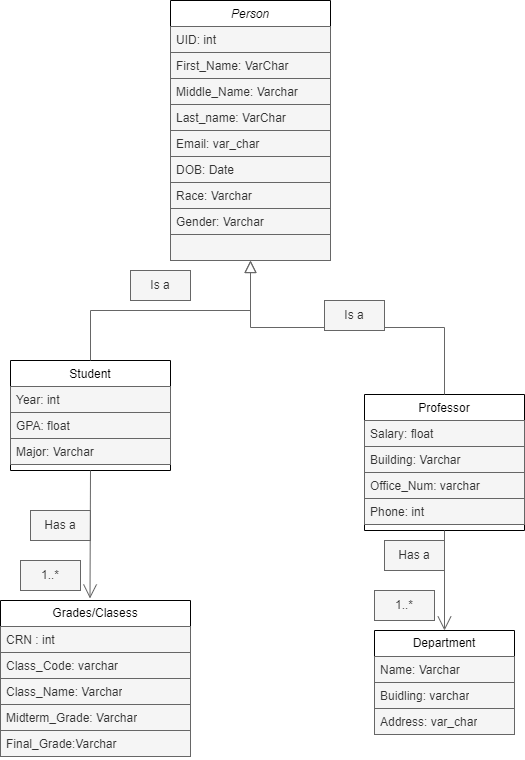

The diagram above was exported from draw.io. Its source (the exported page's mxGraphModel, read from the mxfile embedded in the PNG):
<mxGraphModel dx="1303" dy="988" grid="1" gridSize="10" guides="1" tooltips="1" connect="1" arrows="1" fold="1" page="1" pageScale="1" pageWidth="827" pageHeight="1169" background="#ffffff" math="0" shadow="0">
  <root>
    <mxCell id="WIyWlLk6GJQsqaUBKTNV-0" />
    <mxCell id="WIyWlLk6GJQsqaUBKTNV-1" parent="WIyWlLk6GJQsqaUBKTNV-0" />
    <mxCell id="zkfFHV4jXpPFQw0GAbJ--0" value="Person" style="swimlane;fontStyle=2;align=center;verticalAlign=top;childLayout=stackLayout;horizontal=1;startSize=26;horizontalStack=0;resizeParent=1;resizeLast=0;collapsible=1;marginBottom=0;rounded=0;shadow=0;strokeWidth=1;labelBackgroundColor=none;" parent="WIyWlLk6GJQsqaUBKTNV-1" vertex="1">
      <mxGeometry x="220" y="120" width="160" height="260" as="geometry">
        <mxRectangle x="230" y="140" width="160" height="26" as="alternateBounds" />
      </mxGeometry>
    </mxCell>
    <mxCell id="X_QNeGO7fW4urRgKRZ7r-2" value="UID: int" style="text;align=left;verticalAlign=top;spacingLeft=4;spacingRight=4;overflow=hidden;rotatable=0;points=[[0,0.5],[1,0.5]];portConstraint=eastwest;rounded=0;fillColor=#f5f5f5;strokeColor=#666666;fontColor=#333333;labelBackgroundColor=none;" parent="zkfFHV4jXpPFQw0GAbJ--0" vertex="1">
      <mxGeometry y="26" width="160" height="26" as="geometry" />
    </mxCell>
    <mxCell id="zkfFHV4jXpPFQw0GAbJ--1" value="First_Name: VarChar" style="text;align=left;verticalAlign=top;spacingLeft=4;spacingRight=4;overflow=hidden;rotatable=0;points=[[0,0.5],[1,0.5]];portConstraint=eastwest;rounded=0;fillColor=#f5f5f5;strokeColor=#666666;fontColor=#333333;labelBackgroundColor=none;" parent="zkfFHV4jXpPFQw0GAbJ--0" vertex="1">
      <mxGeometry y="52" width="160" height="26" as="geometry" />
    </mxCell>
    <mxCell id="zkfFHV4jXpPFQw0GAbJ--2" value="Middle_Name: Varchar" style="text;align=left;verticalAlign=top;spacingLeft=4;spacingRight=4;overflow=hidden;rotatable=0;points=[[0,0.5],[1,0.5]];portConstraint=eastwest;rounded=0;shadow=0;html=0;fillColor=#f5f5f5;strokeColor=#666666;fontColor=#333333;labelBackgroundColor=none;" parent="zkfFHV4jXpPFQw0GAbJ--0" vertex="1">
      <mxGeometry y="78" width="160" height="26" as="geometry" />
    </mxCell>
    <mxCell id="zkfFHV4jXpPFQw0GAbJ--3" value="Last_name: VarChar" style="text;align=left;verticalAlign=top;spacingLeft=4;spacingRight=4;overflow=hidden;rotatable=0;points=[[0,0.5],[1,0.5]];portConstraint=eastwest;rounded=0;shadow=0;html=0;fillColor=#f5f5f5;strokeColor=#666666;fontColor=#333333;labelBackgroundColor=none;" parent="zkfFHV4jXpPFQw0GAbJ--0" vertex="1">
      <mxGeometry y="104" width="160" height="26" as="geometry" />
    </mxCell>
    <mxCell id="X_QNeGO7fW4urRgKRZ7r-19" value="Email: var_char" style="text;align=left;verticalAlign=top;spacingLeft=4;spacingRight=4;overflow=hidden;rotatable=0;points=[[0,0.5],[1,0.5]];portConstraint=eastwest;rounded=0;shadow=0;html=0;fillColor=#f5f5f5;strokeColor=#666666;fontColor=#333333;labelBackgroundColor=none;" parent="zkfFHV4jXpPFQw0GAbJ--0" vertex="1">
      <mxGeometry y="130" width="160" height="26" as="geometry" />
    </mxCell>
    <mxCell id="X_QNeGO7fW4urRgKRZ7r-3" value="DOB: Date" style="text;align=left;verticalAlign=top;spacingLeft=4;spacingRight=4;overflow=hidden;rotatable=0;points=[[0,0.5],[1,0.5]];portConstraint=eastwest;rounded=0;shadow=0;html=0;fillColor=#f5f5f5;strokeColor=#666666;fontColor=#333333;labelBackgroundColor=none;" parent="zkfFHV4jXpPFQw0GAbJ--0" vertex="1">
      <mxGeometry y="156" width="160" height="26" as="geometry" />
    </mxCell>
    <mxCell id="X_QNeGO7fW4urRgKRZ7r-4" value="Race: Varchar" style="text;align=left;verticalAlign=top;spacingLeft=4;spacingRight=4;overflow=hidden;rotatable=0;points=[[0,0.5],[1,0.5]];portConstraint=eastwest;rounded=0;shadow=0;html=0;fillColor=#f5f5f5;strokeColor=#666666;fontColor=#333333;labelBackgroundColor=none;" parent="zkfFHV4jXpPFQw0GAbJ--0" vertex="1">
      <mxGeometry y="182" width="160" height="26" as="geometry" />
    </mxCell>
    <mxCell id="X_QNeGO7fW4urRgKRZ7r-5" value="Gender: Varchar" style="text;align=left;verticalAlign=top;spacingLeft=4;spacingRight=4;overflow=hidden;rotatable=0;points=[[0,0.5],[1,0.5]];portConstraint=eastwest;rounded=0;shadow=0;html=0;fillColor=#f5f5f5;strokeColor=#666666;fontColor=#333333;labelBackgroundColor=none;" parent="zkfFHV4jXpPFQw0GAbJ--0" vertex="1">
      <mxGeometry y="208" width="160" height="26" as="geometry" />
    </mxCell>
    <mxCell id="X_QNeGO7fW4urRgKRZ7r-6" style="text;align=left;verticalAlign=top;spacingLeft=4;spacingRight=4;overflow=hidden;rotatable=0;points=[[0,0.5],[1,0.5]];portConstraint=eastwest;rounded=0;shadow=0;html=0;fillColor=#f5f5f5;strokeColor=#666666;fontColor=#333333;labelBackgroundColor=none;" parent="zkfFHV4jXpPFQw0GAbJ--0" vertex="1">
      <mxGeometry y="234" width="160" height="26" as="geometry" />
    </mxCell>
    <mxCell id="zkfFHV4jXpPFQw0GAbJ--6" value="Student" style="swimlane;fontStyle=0;align=center;verticalAlign=top;childLayout=stackLayout;horizontal=1;startSize=26;horizontalStack=0;resizeParent=1;resizeLast=0;collapsible=1;marginBottom=0;rounded=0;shadow=0;strokeWidth=1;labelBackgroundColor=none;" parent="WIyWlLk6GJQsqaUBKTNV-1" vertex="1">
      <mxGeometry x="60" y="480" width="160" height="110" as="geometry">
        <mxRectangle x="60" y="480" width="160" height="26" as="alternateBounds" />
      </mxGeometry>
    </mxCell>
    <mxCell id="zkfFHV4jXpPFQw0GAbJ--7" value="Year: int" style="text;align=left;verticalAlign=top;spacingLeft=4;spacingRight=4;overflow=hidden;rotatable=0;points=[[0,0.5],[1,0.5]];portConstraint=eastwest;rounded=0;fillColor=#f5f5f5;strokeColor=#666666;fontColor=#333333;labelBackgroundColor=none;" parent="zkfFHV4jXpPFQw0GAbJ--6" vertex="1">
      <mxGeometry y="26" width="160" height="26" as="geometry" />
    </mxCell>
    <mxCell id="zkfFHV4jXpPFQw0GAbJ--8" value="GPA: float" style="text;align=left;verticalAlign=top;spacingLeft=4;spacingRight=4;overflow=hidden;rotatable=0;points=[[0,0.5],[1,0.5]];portConstraint=eastwest;rounded=0;shadow=0;html=0;fillColor=#f5f5f5;strokeColor=#666666;fontColor=#333333;labelBackgroundColor=none;" parent="zkfFHV4jXpPFQw0GAbJ--6" vertex="1">
      <mxGeometry y="52" width="160" height="26" as="geometry" />
    </mxCell>
    <mxCell id="X_QNeGO7fW4urRgKRZ7r-8" value="Major: Varchar" style="text;align=left;verticalAlign=top;spacingLeft=4;spacingRight=4;overflow=hidden;rotatable=0;points=[[0,0.5],[1,0.5]];portConstraint=eastwest;rounded=0;shadow=0;html=0;fillColor=#f5f5f5;strokeColor=#666666;fontColor=#333333;labelBackgroundColor=none;" parent="zkfFHV4jXpPFQw0GAbJ--6" vertex="1">
      <mxGeometry y="78" width="160" height="26" as="geometry" />
    </mxCell>
    <mxCell id="zkfFHV4jXpPFQw0GAbJ--12" value="" style="endArrow=block;endSize=10;endFill=0;shadow=0;strokeWidth=1;rounded=0;edgeStyle=elbowEdgeStyle;elbow=vertical;strokeColor=#666666;fontColor=default;labelBackgroundColor=none;fillColor=#f5f5f5;" parent="WIyWlLk6GJQsqaUBKTNV-1" source="zkfFHV4jXpPFQw0GAbJ--6" target="zkfFHV4jXpPFQw0GAbJ--0" edge="1">
      <mxGeometry width="160" relative="1" as="geometry">
        <mxPoint x="200" y="203" as="sourcePoint" />
        <mxPoint x="200" y="203" as="targetPoint" />
      </mxGeometry>
    </mxCell>
    <mxCell id="zkfFHV4jXpPFQw0GAbJ--13" value="Professor" style="swimlane;fontStyle=0;align=center;verticalAlign=top;childLayout=stackLayout;horizontal=1;startSize=26;horizontalStack=0;resizeParent=1;resizeLast=0;collapsible=1;marginBottom=0;rounded=0;shadow=0;strokeWidth=1;labelBackgroundColor=none;" parent="WIyWlLk6GJQsqaUBKTNV-1" vertex="1">
      <mxGeometry x="414" y="514" width="160" height="136" as="geometry">
        <mxRectangle x="340" y="380" width="170" height="26" as="alternateBounds" />
      </mxGeometry>
    </mxCell>
    <mxCell id="zkfFHV4jXpPFQw0GAbJ--14" value="Salary: float" style="text;align=left;verticalAlign=top;spacingLeft=4;spacingRight=4;overflow=hidden;rotatable=0;points=[[0,0.5],[1,0.5]];portConstraint=eastwest;rounded=0;fillColor=#f5f5f5;strokeColor=#666666;fontColor=#333333;labelBackgroundColor=none;" parent="zkfFHV4jXpPFQw0GAbJ--13" vertex="1">
      <mxGeometry y="26" width="160" height="26" as="geometry" />
    </mxCell>
    <mxCell id="X_QNeGO7fW4urRgKRZ7r-16" value="Building: Varchar" style="text;align=left;verticalAlign=top;spacingLeft=4;spacingRight=4;overflow=hidden;rotatable=0;points=[[0,0.5],[1,0.5]];portConstraint=eastwest;rounded=0;fillColor=#f5f5f5;strokeColor=#666666;fontColor=#333333;labelBackgroundColor=none;" parent="zkfFHV4jXpPFQw0GAbJ--13" vertex="1">
      <mxGeometry y="52" width="160" height="26" as="geometry" />
    </mxCell>
    <mxCell id="X_QNeGO7fW4urRgKRZ7r-10" value="Office_Num: varchar" style="text;align=left;verticalAlign=top;spacingLeft=4;spacingRight=4;overflow=hidden;rotatable=0;points=[[0,0.5],[1,0.5]];portConstraint=eastwest;rounded=0;fillColor=#f5f5f5;strokeColor=#666666;fontColor=#333333;labelBackgroundColor=none;" parent="zkfFHV4jXpPFQw0GAbJ--13" vertex="1">
      <mxGeometry y="78" width="160" height="26" as="geometry" />
    </mxCell>
    <mxCell id="X_QNeGO7fW4urRgKRZ7r-11" value="Phone: int" style="text;align=left;verticalAlign=top;spacingLeft=4;spacingRight=4;overflow=hidden;rotatable=0;points=[[0,0.5],[1,0.5]];portConstraint=eastwest;rounded=0;fillColor=#f5f5f5;strokeColor=#666666;fontColor=#333333;labelBackgroundColor=none;" parent="zkfFHV4jXpPFQw0GAbJ--13" vertex="1">
      <mxGeometry y="104" width="160" height="26" as="geometry" />
    </mxCell>
    <mxCell id="zkfFHV4jXpPFQw0GAbJ--16" value="" style="endArrow=block;endSize=10;endFill=0;shadow=0;strokeWidth=1;rounded=0;edgeStyle=elbowEdgeStyle;elbow=vertical;strokeColor=#666666;fontColor=default;labelBackgroundColor=none;fillColor=#f5f5f5;" parent="WIyWlLk6GJQsqaUBKTNV-1" source="zkfFHV4jXpPFQw0GAbJ--13" target="zkfFHV4jXpPFQw0GAbJ--0" edge="1">
      <mxGeometry width="160" relative="1" as="geometry">
        <mxPoint x="210" y="373" as="sourcePoint" />
        <mxPoint x="310" y="271" as="targetPoint" />
      </mxGeometry>
    </mxCell>
    <mxCell id="X_QNeGO7fW4urRgKRZ7r-12" value="Department" style="swimlane;fontStyle=0;childLayout=stackLayout;horizontal=1;startSize=26;horizontalStack=0;resizeParent=1;resizeParentMax=0;resizeLast=0;collapsible=1;marginBottom=0;whiteSpace=wrap;html=1;rounded=0;labelBackgroundColor=none;" parent="WIyWlLk6GJQsqaUBKTNV-1" vertex="1">
      <mxGeometry x="424" y="750" width="140" height="104" as="geometry" />
    </mxCell>
    <mxCell id="X_QNeGO7fW4urRgKRZ7r-13" value="Name: Varchar" style="text;align=left;verticalAlign=top;spacingLeft=4;spacingRight=4;overflow=hidden;rotatable=0;points=[[0,0.5],[1,0.5]];portConstraint=eastwest;whiteSpace=wrap;html=1;rounded=0;fillColor=#f5f5f5;strokeColor=#666666;fontColor=#333333;labelBackgroundColor=none;" parent="X_QNeGO7fW4urRgKRZ7r-12" vertex="1">
      <mxGeometry y="26" width="140" height="26" as="geometry" />
    </mxCell>
    <mxCell id="X_QNeGO7fW4urRgKRZ7r-14" value="Buidling: varchar" style="text;align=left;verticalAlign=top;spacingLeft=4;spacingRight=4;overflow=hidden;rotatable=0;points=[[0,0.5],[1,0.5]];portConstraint=eastwest;whiteSpace=wrap;html=1;rounded=0;fillColor=#f5f5f5;strokeColor=#666666;fontColor=#333333;labelBackgroundColor=none;" parent="X_QNeGO7fW4urRgKRZ7r-12" vertex="1">
      <mxGeometry y="52" width="140" height="26" as="geometry" />
    </mxCell>
    <mxCell id="X_QNeGO7fW4urRgKRZ7r-15" value="Address: var_char" style="text;align=left;verticalAlign=top;spacingLeft=4;spacingRight=4;overflow=hidden;rotatable=0;points=[[0,0.5],[1,0.5]];portConstraint=eastwest;whiteSpace=wrap;html=1;rounded=0;fillColor=#f5f5f5;strokeColor=#666666;fontColor=#333333;labelBackgroundColor=none;" parent="X_QNeGO7fW4urRgKRZ7r-12" vertex="1">
      <mxGeometry y="78" width="140" height="26" as="geometry" />
    </mxCell>
    <mxCell id="X_QNeGO7fW4urRgKRZ7r-17" value="Has a" style="text;html=1;align=center;verticalAlign=middle;whiteSpace=wrap;rounded=0;fillColor=#f5f5f5;strokeColor=#666666;fontColor=#333333;labelBackgroundColor=none;" parent="WIyWlLk6GJQsqaUBKTNV-1" vertex="1">
      <mxGeometry x="80" y="630" width="60" height="30" as="geometry" />
    </mxCell>
    <mxCell id="X_QNeGO7fW4urRgKRZ7r-18" value="Is a" style="text;html=1;align=center;verticalAlign=middle;whiteSpace=wrap;rounded=0;fillColor=#f5f5f5;strokeColor=#666666;fontColor=#333333;labelBackgroundColor=none;" parent="WIyWlLk6GJQsqaUBKTNV-1" vertex="1">
      <mxGeometry x="180" y="390" width="60" height="30" as="geometry" />
    </mxCell>
    <mxCell id="X_QNeGO7fW4urRgKRZ7r-20" value="" style="endArrow=open;endFill=1;endSize=12;html=1;rounded=0;entryX=0.5;entryY=0;entryDx=0;entryDy=0;exitX=0.5;exitY=1;exitDx=0;exitDy=0;strokeColor=#666666;fontColor=default;labelBackgroundColor=none;fillColor=#f5f5f5;" parent="WIyWlLk6GJQsqaUBKTNV-1" source="zkfFHV4jXpPFQw0GAbJ--13" target="X_QNeGO7fW4urRgKRZ7r-12" edge="1">
      <mxGeometry width="160" relative="1" as="geometry">
        <mxPoint x="430" y="660" as="sourcePoint" />
        <mxPoint x="590" y="660" as="targetPoint" />
      </mxGeometry>
    </mxCell>
    <mxCell id="X_QNeGO7fW4urRgKRZ7r-21" value="Is a" style="text;html=1;align=center;verticalAlign=middle;whiteSpace=wrap;rounded=0;fillColor=#f5f5f5;strokeColor=#666666;fontColor=#333333;labelBackgroundColor=none;" parent="WIyWlLk6GJQsqaUBKTNV-1" vertex="1">
      <mxGeometry x="374" y="420" width="60" height="30" as="geometry" />
    </mxCell>
    <mxCell id="X_QNeGO7fW4urRgKRZ7r-22" value="1..*" style="text;html=1;align=center;verticalAlign=middle;whiteSpace=wrap;rounded=0;fillColor=#f5f5f5;strokeColor=#666666;fontColor=#333333;labelBackgroundColor=none;" parent="WIyWlLk6GJQsqaUBKTNV-1" vertex="1">
      <mxGeometry x="70" y="680" width="60" height="30" as="geometry" />
    </mxCell>
    <mxCell id="7suUFrn4AdNLvvGz8T35-0" value="Grades/Clasess" style="swimlane;fontStyle=0;childLayout=stackLayout;horizontal=1;startSize=26;horizontalStack=0;resizeParent=1;resizeParentMax=0;resizeLast=0;collapsible=1;marginBottom=0;whiteSpace=wrap;html=1;rounded=0;labelBackgroundColor=none;" parent="WIyWlLk6GJQsqaUBKTNV-1" vertex="1">
      <mxGeometry x="50" y="720" width="190" height="156" as="geometry" />
    </mxCell>
    <mxCell id="7suUFrn4AdNLvvGz8T35-2" value="CRN : int" style="text;align=left;verticalAlign=top;spacingLeft=4;spacingRight=4;overflow=hidden;rotatable=0;points=[[0,0.5],[1,0.5]];portConstraint=eastwest;whiteSpace=wrap;html=1;rounded=0;fillColor=#f5f5f5;strokeColor=#666666;fontColor=#333333;labelBackgroundColor=none;" parent="7suUFrn4AdNLvvGz8T35-0" vertex="1">
      <mxGeometry y="26" width="190" height="26" as="geometry" />
    </mxCell>
    <mxCell id="7suUFrn4AdNLvvGz8T35-5" value="Class_Code: varchar" style="text;align=left;verticalAlign=top;spacingLeft=4;spacingRight=4;overflow=hidden;rotatable=0;points=[[0,0.5],[1,0.5]];portConstraint=eastwest;whiteSpace=wrap;html=1;rounded=0;fillColor=#f5f5f5;strokeColor=#666666;fontColor=#333333;labelBackgroundColor=none;" parent="7suUFrn4AdNLvvGz8T35-0" vertex="1">
      <mxGeometry y="52" width="190" height="26" as="geometry" />
    </mxCell>
    <mxCell id="7suUFrn4AdNLvvGz8T35-1" value="Class_Name: Varchar" style="text;align=left;verticalAlign=top;spacingLeft=4;spacingRight=4;overflow=hidden;rotatable=0;points=[[0,0.5],[1,0.5]];portConstraint=eastwest;whiteSpace=wrap;html=1;rounded=0;fillColor=#f5f5f5;strokeColor=#666666;fontColor=#333333;labelBackgroundColor=none;" parent="7suUFrn4AdNLvvGz8T35-0" vertex="1">
      <mxGeometry y="78" width="190" height="26" as="geometry" />
    </mxCell>
    <mxCell id="7suUFrn4AdNLvvGz8T35-3" value="Midterm_Grade: Varchar" style="text;align=left;verticalAlign=top;spacingLeft=4;spacingRight=4;overflow=hidden;rotatable=0;points=[[0,0.5],[1,0.5]];portConstraint=eastwest;whiteSpace=wrap;html=1;rounded=0;fillColor=#f5f5f5;strokeColor=#666666;fontColor=#333333;labelBackgroundColor=none;" parent="7suUFrn4AdNLvvGz8T35-0" vertex="1">
      <mxGeometry y="104" width="190" height="26" as="geometry" />
    </mxCell>
    <mxCell id="doDL8mOTpSAmo-0f1wLn-0" value="Final_Grade:Varchar" style="text;align=left;verticalAlign=top;spacingLeft=4;spacingRight=4;overflow=hidden;rotatable=0;points=[[0,0.5],[1,0.5]];portConstraint=eastwest;whiteSpace=wrap;html=1;rounded=0;fillColor=#f5f5f5;strokeColor=#666666;fontColor=#333333;labelBackgroundColor=none;" parent="7suUFrn4AdNLvvGz8T35-0" vertex="1">
      <mxGeometry y="130" width="190" height="26" as="geometry" />
    </mxCell>
    <mxCell id="7suUFrn4AdNLvvGz8T35-6" value="" style="endArrow=open;endFill=1;endSize=12;html=1;rounded=0;entryX=0.5;entryY=0;entryDx=0;entryDy=0;strokeColor=#666666;fontColor=default;labelBackgroundColor=none;fillColor=#f5f5f5;" parent="WIyWlLk6GJQsqaUBKTNV-1" edge="1">
      <mxGeometry width="160" relative="1" as="geometry">
        <mxPoint x="140" y="590" as="sourcePoint" />
        <mxPoint x="139.5" y="718" as="targetPoint" />
      </mxGeometry>
    </mxCell>
    <mxCell id="doDL8mOTpSAmo-0f1wLn-1" value="1..*" style="text;html=1;align=center;verticalAlign=middle;whiteSpace=wrap;rounded=0;fillColor=#f5f5f5;strokeColor=#666666;fontColor=#333333;labelBackgroundColor=none;" parent="WIyWlLk6GJQsqaUBKTNV-1" vertex="1">
      <mxGeometry x="424" y="710" width="60" height="30" as="geometry" />
    </mxCell>
    <mxCell id="doDL8mOTpSAmo-0f1wLn-2" value="Has a" style="text;html=1;align=center;verticalAlign=middle;whiteSpace=wrap;rounded=0;fillColor=#f5f5f5;strokeColor=#666666;fontColor=#333333;labelBackgroundColor=none;" parent="WIyWlLk6GJQsqaUBKTNV-1" vertex="1">
      <mxGeometry x="434" y="660" width="60" height="30" as="geometry" />
    </mxCell>
  </root>
</mxGraphModel>